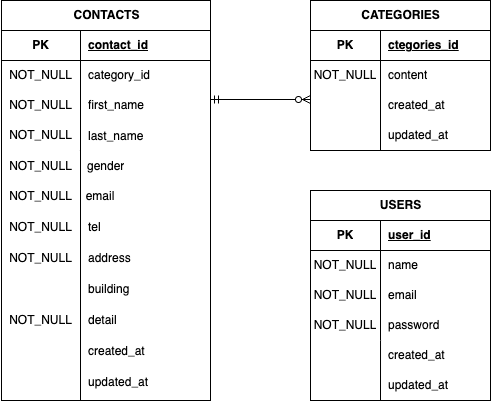

The diagram above was exported from draw.io. Its source (the exported page's mxGraphModel, read from the mxfile embedded in the PNG):
<mxGraphModel dx="596" dy="566" grid="1" gridSize="10" guides="1" tooltips="1" connect="1" arrows="1" fold="1" page="1" pageScale="1" pageWidth="827" pageHeight="1169" math="0" shadow="0">
  <root>
    <mxCell id="0" />
    <mxCell id="1" parent="0" />
    <mxCell id="30" value="CONTACTS" style="shape=table;startSize=30;container=1;collapsible=1;childLayout=tableLayout;fixedRows=1;rowLines=0;fontStyle=1;align=center;resizeLast=1;html=1;" parent="1" vertex="1">
      <mxGeometry x="51" y="74" width="209" height="400" as="geometry" />
    </mxCell>
    <mxCell id="31" value="" style="shape=tableRow;horizontal=0;startSize=0;swimlaneHead=0;swimlaneBody=0;fillColor=none;collapsible=0;dropTarget=0;points=[[0,0.5],[1,0.5]];portConstraint=eastwest;top=0;left=0;right=0;bottom=1;" parent="30" vertex="1">
      <mxGeometry y="30" width="209" height="30" as="geometry" />
    </mxCell>
    <mxCell id="32" value="PK" style="shape=partialRectangle;connectable=0;fillColor=none;top=0;left=0;bottom=0;right=0;fontStyle=1;overflow=hidden;whiteSpace=wrap;html=1;" parent="31" vertex="1">
      <mxGeometry width="79" height="30" as="geometry">
        <mxRectangle width="79" height="30" as="alternateBounds" />
      </mxGeometry>
    </mxCell>
    <mxCell id="33" value="contact_id" style="shape=partialRectangle;connectable=0;fillColor=none;top=0;left=0;bottom=0;right=0;align=left;spacingLeft=6;fontStyle=5;overflow=hidden;whiteSpace=wrap;html=1;" parent="31" vertex="1">
      <mxGeometry x="79" width="130" height="30" as="geometry">
        <mxRectangle width="130" height="30" as="alternateBounds" />
      </mxGeometry>
    </mxCell>
    <mxCell id="34" value="" style="shape=tableRow;horizontal=0;startSize=0;swimlaneHead=0;swimlaneBody=0;fillColor=none;collapsible=0;dropTarget=0;points=[[0,0.5],[1,0.5]];portConstraint=eastwest;top=0;left=0;right=0;bottom=0;" parent="30" vertex="1">
      <mxGeometry y="60" width="209" height="30" as="geometry" />
    </mxCell>
    <mxCell id="35" value="NOT_NULL" style="shape=partialRectangle;connectable=0;fillColor=none;top=0;left=0;bottom=0;right=0;editable=1;overflow=hidden;whiteSpace=wrap;html=1;" parent="34" vertex="1">
      <mxGeometry width="79" height="30" as="geometry">
        <mxRectangle width="79" height="30" as="alternateBounds" />
      </mxGeometry>
    </mxCell>
    <mxCell id="36" value="category_id" style="shape=partialRectangle;connectable=0;fillColor=none;top=0;left=0;bottom=0;right=0;align=left;spacingLeft=6;overflow=hidden;whiteSpace=wrap;html=1;" parent="34" vertex="1">
      <mxGeometry x="79" width="130" height="30" as="geometry">
        <mxRectangle width="130" height="30" as="alternateBounds" />
      </mxGeometry>
    </mxCell>
    <mxCell id="37" value="" style="shape=tableRow;horizontal=0;startSize=0;swimlaneHead=0;swimlaneBody=0;fillColor=none;collapsible=0;dropTarget=0;points=[[0,0.5],[1,0.5]];portConstraint=eastwest;top=0;left=0;right=0;bottom=0;" parent="30" vertex="1">
      <mxGeometry y="90" width="209" height="30" as="geometry" />
    </mxCell>
    <mxCell id="38" value="" style="shape=partialRectangle;connectable=0;fillColor=none;top=0;left=0;bottom=0;right=0;editable=1;overflow=hidden;whiteSpace=wrap;html=1;" parent="37" vertex="1">
      <mxGeometry width="79" height="30" as="geometry">
        <mxRectangle width="79" height="30" as="alternateBounds" />
      </mxGeometry>
    </mxCell>
    <mxCell id="39" value="first_name" style="shape=partialRectangle;connectable=0;fillColor=none;top=0;left=0;bottom=0;right=0;align=left;spacingLeft=6;overflow=hidden;whiteSpace=wrap;html=1;" parent="37" vertex="1">
      <mxGeometry x="79" width="130" height="30" as="geometry">
        <mxRectangle width="130" height="30" as="alternateBounds" />
      </mxGeometry>
    </mxCell>
    <mxCell id="40" value="" style="shape=tableRow;horizontal=0;startSize=0;swimlaneHead=0;swimlaneBody=0;fillColor=none;collapsible=0;dropTarget=0;points=[[0,0.5],[1,0.5]];portConstraint=eastwest;top=0;left=0;right=0;bottom=0;" parent="30" vertex="1">
      <mxGeometry y="120" width="209" height="31" as="geometry" />
    </mxCell>
    <mxCell id="41" value="" style="shape=partialRectangle;connectable=0;fillColor=none;top=0;left=0;bottom=0;right=0;editable=1;overflow=hidden;whiteSpace=wrap;html=1;" parent="40" vertex="1">
      <mxGeometry width="79" height="31" as="geometry">
        <mxRectangle width="79" height="31" as="alternateBounds" />
      </mxGeometry>
    </mxCell>
    <mxCell id="42" value="last_name" style="shape=partialRectangle;connectable=0;fillColor=none;top=0;left=0;bottom=0;right=0;align=left;spacingLeft=6;overflow=hidden;whiteSpace=wrap;html=1;" parent="40" vertex="1">
      <mxGeometry x="79" width="130" height="31" as="geometry">
        <mxRectangle width="130" height="31" as="alternateBounds" />
      </mxGeometry>
    </mxCell>
    <mxCell id="45" value="NOT_NULL" style="shape=partialRectangle;connectable=0;fillColor=none;top=0;left=0;bottom=0;right=0;editable=1;overflow=hidden;whiteSpace=wrap;html=1;" parent="1" vertex="1">
      <mxGeometry x="51" y="164" width="79" height="30" as="geometry">
        <mxRectangle width="79" height="30" as="alternateBounds" />
      </mxGeometry>
    </mxCell>
    <mxCell id="46" value="NOT_NULL" style="shape=partialRectangle;connectable=0;fillColor=none;top=0;left=0;bottom=0;right=0;editable=1;overflow=hidden;whiteSpace=wrap;html=1;" parent="1" vertex="1">
      <mxGeometry x="51" y="194" width="79" height="30" as="geometry">
        <mxRectangle width="79" height="30" as="alternateBounds" />
      </mxGeometry>
    </mxCell>
    <mxCell id="48" value="" style="shape=tableRow;horizontal=0;startSize=0;swimlaneHead=0;swimlaneBody=0;fillColor=none;collapsible=0;dropTarget=0;points=[[0,0.5],[1,0.5]];portConstraint=eastwest;top=0;left=0;right=0;bottom=0;" parent="1" vertex="1">
      <mxGeometry x="50" y="224" width="209" height="31" as="geometry" />
    </mxCell>
    <mxCell id="49" value="" style="shape=partialRectangle;connectable=0;fillColor=none;top=0;left=0;bottom=0;right=0;editable=1;overflow=hidden;whiteSpace=wrap;html=1;" parent="48" vertex="1">
      <mxGeometry width="79" height="31" as="geometry">
        <mxRectangle width="79" height="31" as="alternateBounds" />
      </mxGeometry>
    </mxCell>
    <mxCell id="50" value="gender" style="shape=partialRectangle;connectable=0;fillColor=none;top=0;left=0;bottom=0;right=0;align=left;spacingLeft=6;overflow=hidden;whiteSpace=wrap;html=1;" parent="48" vertex="1">
      <mxGeometry x="79" width="130" height="31" as="geometry">
        <mxRectangle width="130" height="31" as="alternateBounds" />
      </mxGeometry>
    </mxCell>
    <mxCell id="52" value="email" style="text;strokeColor=none;align=center;fillColor=none;html=1;verticalAlign=middle;whiteSpace=wrap;rounded=0;" parent="1" vertex="1">
      <mxGeometry x="120" y="255" width="60" height="30" as="geometry" />
    </mxCell>
    <mxCell id="53" value="tel" style="shape=partialRectangle;connectable=0;fillColor=none;top=0;left=0;bottom=0;right=0;align=left;spacingLeft=6;overflow=hidden;whiteSpace=wrap;html=1;" parent="1" vertex="1">
      <mxGeometry x="130" y="285" width="130" height="31" as="geometry">
        <mxRectangle width="130" height="31" as="alternateBounds" />
      </mxGeometry>
    </mxCell>
    <mxCell id="54" value="address" style="shape=partialRectangle;connectable=0;fillColor=none;top=0;left=0;bottom=0;right=0;align=left;spacingLeft=6;overflow=hidden;whiteSpace=wrap;html=1;" parent="1" vertex="1">
      <mxGeometry x="130" y="316" width="130" height="31" as="geometry">
        <mxRectangle width="130" height="31" as="alternateBounds" />
      </mxGeometry>
    </mxCell>
    <mxCell id="55" value="building" style="shape=partialRectangle;connectable=0;fillColor=none;top=0;left=0;bottom=0;right=0;align=left;spacingLeft=6;overflow=hidden;whiteSpace=wrap;html=1;" parent="1" vertex="1">
      <mxGeometry x="130" y="347" width="130" height="31" as="geometry">
        <mxRectangle width="130" height="31" as="alternateBounds" />
      </mxGeometry>
    </mxCell>
    <mxCell id="56" value="detail" style="shape=partialRectangle;connectable=0;fillColor=none;top=0;left=0;bottom=0;right=0;align=left;spacingLeft=6;overflow=hidden;whiteSpace=wrap;html=1;" parent="1" vertex="1">
      <mxGeometry x="130" y="378" width="130" height="31" as="geometry">
        <mxRectangle width="130" height="31" as="alternateBounds" />
      </mxGeometry>
    </mxCell>
    <mxCell id="57" value="created_at" style="shape=partialRectangle;connectable=0;fillColor=none;top=0;left=0;bottom=0;right=0;align=left;spacingLeft=6;overflow=hidden;whiteSpace=wrap;html=1;" parent="1" vertex="1">
      <mxGeometry x="130" y="409" width="130" height="31" as="geometry">
        <mxRectangle width="130" height="31" as="alternateBounds" />
      </mxGeometry>
    </mxCell>
    <mxCell id="59" value="updated_at" style="shape=partialRectangle;connectable=0;fillColor=none;top=0;left=0;bottom=0;right=0;align=left;spacingLeft=6;overflow=hidden;whiteSpace=wrap;html=1;" parent="1" vertex="1">
      <mxGeometry x="130" y="440" width="130" height="31" as="geometry">
        <mxRectangle width="130" height="31" as="alternateBounds" />
      </mxGeometry>
    </mxCell>
    <mxCell id="60" value="" style="endArrow=none;html=1;rounded=0;" parent="1" edge="1">
      <mxGeometry relative="1" as="geometry">
        <mxPoint x="130" y="224" as="sourcePoint" />
        <mxPoint x="130" y="474" as="targetPoint" />
      </mxGeometry>
    </mxCell>
    <mxCell id="61" value="CATEGORIES" style="shape=table;startSize=30;container=1;collapsible=1;childLayout=tableLayout;fixedRows=1;rowLines=0;fontStyle=1;align=center;resizeLast=1;html=1;" parent="1" vertex="1">
      <mxGeometry x="360" y="74" width="180" height="150" as="geometry" />
    </mxCell>
    <mxCell id="62" value="" style="shape=tableRow;horizontal=0;startSize=0;swimlaneHead=0;swimlaneBody=0;fillColor=none;collapsible=0;dropTarget=0;points=[[0,0.5],[1,0.5]];portConstraint=eastwest;top=0;left=0;right=0;bottom=1;" parent="61" vertex="1">
      <mxGeometry y="30" width="180" height="30" as="geometry" />
    </mxCell>
    <mxCell id="63" value="PK" style="shape=partialRectangle;connectable=0;fillColor=none;top=0;left=0;bottom=0;right=0;fontStyle=1;overflow=hidden;whiteSpace=wrap;html=1;" parent="62" vertex="1">
      <mxGeometry width="70" height="30" as="geometry">
        <mxRectangle width="70" height="30" as="alternateBounds" />
      </mxGeometry>
    </mxCell>
    <mxCell id="64" value="ctegories_id" style="shape=partialRectangle;connectable=0;fillColor=none;top=0;left=0;bottom=0;right=0;align=left;spacingLeft=6;fontStyle=5;overflow=hidden;whiteSpace=wrap;html=1;" parent="62" vertex="1">
      <mxGeometry x="70" width="110" height="30" as="geometry">
        <mxRectangle width="110" height="30" as="alternateBounds" />
      </mxGeometry>
    </mxCell>
    <mxCell id="65" value="" style="shape=tableRow;horizontal=0;startSize=0;swimlaneHead=0;swimlaneBody=0;fillColor=none;collapsible=0;dropTarget=0;points=[[0,0.5],[1,0.5]];portConstraint=eastwest;top=0;left=0;right=0;bottom=0;" parent="61" vertex="1">
      <mxGeometry y="60" width="180" height="30" as="geometry" />
    </mxCell>
    <mxCell id="66" value="NOT_NULL" style="shape=partialRectangle;connectable=0;fillColor=none;top=0;left=0;bottom=0;right=0;editable=1;overflow=hidden;whiteSpace=wrap;html=1;" parent="65" vertex="1">
      <mxGeometry width="70" height="30" as="geometry">
        <mxRectangle width="70" height="30" as="alternateBounds" />
      </mxGeometry>
    </mxCell>
    <mxCell id="67" value="content" style="shape=partialRectangle;connectable=0;fillColor=none;top=0;left=0;bottom=0;right=0;align=left;spacingLeft=6;overflow=hidden;whiteSpace=wrap;html=1;" parent="65" vertex="1">
      <mxGeometry x="70" width="110" height="30" as="geometry">
        <mxRectangle width="110" height="30" as="alternateBounds" />
      </mxGeometry>
    </mxCell>
    <mxCell id="68" value="" style="shape=tableRow;horizontal=0;startSize=0;swimlaneHead=0;swimlaneBody=0;fillColor=none;collapsible=0;dropTarget=0;points=[[0,0.5],[1,0.5]];portConstraint=eastwest;top=0;left=0;right=0;bottom=0;" parent="61" vertex="1">
      <mxGeometry y="90" width="180" height="30" as="geometry" />
    </mxCell>
    <mxCell id="69" value="" style="shape=partialRectangle;connectable=0;fillColor=none;top=0;left=0;bottom=0;right=0;editable=1;overflow=hidden;whiteSpace=wrap;html=1;" parent="68" vertex="1">
      <mxGeometry width="70" height="30" as="geometry">
        <mxRectangle width="70" height="30" as="alternateBounds" />
      </mxGeometry>
    </mxCell>
    <mxCell id="70" value="created_at" style="shape=partialRectangle;connectable=0;fillColor=none;top=0;left=0;bottom=0;right=0;align=left;spacingLeft=6;overflow=hidden;whiteSpace=wrap;html=1;" parent="68" vertex="1">
      <mxGeometry x="70" width="110" height="30" as="geometry">
        <mxRectangle width="110" height="30" as="alternateBounds" />
      </mxGeometry>
    </mxCell>
    <mxCell id="71" value="" style="shape=tableRow;horizontal=0;startSize=0;swimlaneHead=0;swimlaneBody=0;fillColor=none;collapsible=0;dropTarget=0;points=[[0,0.5],[1,0.5]];portConstraint=eastwest;top=0;left=0;right=0;bottom=0;" parent="61" vertex="1">
      <mxGeometry y="120" width="180" height="30" as="geometry" />
    </mxCell>
    <mxCell id="72" value="" style="shape=partialRectangle;connectable=0;fillColor=none;top=0;left=0;bottom=0;right=0;editable=1;overflow=hidden;whiteSpace=wrap;html=1;" parent="71" vertex="1">
      <mxGeometry width="70" height="30" as="geometry">
        <mxRectangle width="70" height="30" as="alternateBounds" />
      </mxGeometry>
    </mxCell>
    <mxCell id="73" value="updated_at" style="shape=partialRectangle;connectable=0;fillColor=none;top=0;left=0;bottom=0;right=0;align=left;spacingLeft=6;overflow=hidden;whiteSpace=wrap;html=1;" parent="71" vertex="1">
      <mxGeometry x="70" width="110" height="30" as="geometry">
        <mxRectangle width="110" height="30" as="alternateBounds" />
      </mxGeometry>
    </mxCell>
    <mxCell id="74" value="USERS" style="shape=table;startSize=30;container=1;collapsible=1;childLayout=tableLayout;fixedRows=1;rowLines=0;fontStyle=1;align=center;resizeLast=1;html=1;" parent="1" vertex="1">
      <mxGeometry x="360" y="264" width="180" height="210" as="geometry" />
    </mxCell>
    <mxCell id="75" value="" style="shape=tableRow;horizontal=0;startSize=0;swimlaneHead=0;swimlaneBody=0;fillColor=none;collapsible=0;dropTarget=0;points=[[0,0.5],[1,0.5]];portConstraint=eastwest;top=0;left=0;right=0;bottom=1;" parent="74" vertex="1">
      <mxGeometry y="30" width="180" height="30" as="geometry" />
    </mxCell>
    <mxCell id="76" value="PK" style="shape=partialRectangle;connectable=0;fillColor=none;top=0;left=0;bottom=0;right=0;fontStyle=1;overflow=hidden;whiteSpace=wrap;html=1;" parent="75" vertex="1">
      <mxGeometry width="70" height="30" as="geometry">
        <mxRectangle width="70" height="30" as="alternateBounds" />
      </mxGeometry>
    </mxCell>
    <mxCell id="77" value="user_id" style="shape=partialRectangle;connectable=0;fillColor=none;top=0;left=0;bottom=0;right=0;align=left;spacingLeft=6;fontStyle=5;overflow=hidden;whiteSpace=wrap;html=1;" parent="75" vertex="1">
      <mxGeometry x="70" width="110" height="30" as="geometry">
        <mxRectangle width="110" height="30" as="alternateBounds" />
      </mxGeometry>
    </mxCell>
    <mxCell id="78" value="" style="shape=tableRow;horizontal=0;startSize=0;swimlaneHead=0;swimlaneBody=0;fillColor=none;collapsible=0;dropTarget=0;points=[[0,0.5],[1,0.5]];portConstraint=eastwest;top=0;left=0;right=0;bottom=0;" parent="74" vertex="1">
      <mxGeometry y="60" width="180" height="30" as="geometry" />
    </mxCell>
    <mxCell id="79" value="NOT_NULL" style="shape=partialRectangle;connectable=0;fillColor=none;top=0;left=0;bottom=0;right=0;editable=1;overflow=hidden;whiteSpace=wrap;html=1;" parent="78" vertex="1">
      <mxGeometry width="70" height="30" as="geometry">
        <mxRectangle width="70" height="30" as="alternateBounds" />
      </mxGeometry>
    </mxCell>
    <mxCell id="80" value="name" style="shape=partialRectangle;connectable=0;fillColor=none;top=0;left=0;bottom=0;right=0;align=left;spacingLeft=6;overflow=hidden;whiteSpace=wrap;html=1;" parent="78" vertex="1">
      <mxGeometry x="70" width="110" height="30" as="geometry">
        <mxRectangle width="110" height="30" as="alternateBounds" />
      </mxGeometry>
    </mxCell>
    <mxCell id="81" value="" style="shape=tableRow;horizontal=0;startSize=0;swimlaneHead=0;swimlaneBody=0;fillColor=none;collapsible=0;dropTarget=0;points=[[0,0.5],[1,0.5]];portConstraint=eastwest;top=0;left=0;right=0;bottom=0;" parent="74" vertex="1">
      <mxGeometry y="90" width="180" height="30" as="geometry" />
    </mxCell>
    <mxCell id="82" value="" style="shape=partialRectangle;connectable=0;fillColor=none;top=0;left=0;bottom=0;right=0;editable=1;overflow=hidden;whiteSpace=wrap;html=1;" parent="81" vertex="1">
      <mxGeometry width="70" height="30" as="geometry">
        <mxRectangle width="70" height="30" as="alternateBounds" />
      </mxGeometry>
    </mxCell>
    <mxCell id="83" value="email" style="shape=partialRectangle;connectable=0;fillColor=none;top=0;left=0;bottom=0;right=0;align=left;spacingLeft=6;overflow=hidden;whiteSpace=wrap;html=1;" parent="81" vertex="1">
      <mxGeometry x="70" width="110" height="30" as="geometry">
        <mxRectangle width="110" height="30" as="alternateBounds" />
      </mxGeometry>
    </mxCell>
    <mxCell id="84" value="" style="shape=tableRow;horizontal=0;startSize=0;swimlaneHead=0;swimlaneBody=0;fillColor=none;collapsible=0;dropTarget=0;points=[[0,0.5],[1,0.5]];portConstraint=eastwest;top=0;left=0;right=0;bottom=0;" parent="74" vertex="1">
      <mxGeometry y="120" width="180" height="30" as="geometry" />
    </mxCell>
    <mxCell id="85" value="" style="shape=partialRectangle;connectable=0;fillColor=none;top=0;left=0;bottom=0;right=0;editable=1;overflow=hidden;whiteSpace=wrap;html=1;" parent="84" vertex="1">
      <mxGeometry width="70" height="30" as="geometry">
        <mxRectangle width="70" height="30" as="alternateBounds" />
      </mxGeometry>
    </mxCell>
    <mxCell id="86" value="password" style="shape=partialRectangle;connectable=0;fillColor=none;top=0;left=0;bottom=0;right=0;align=left;spacingLeft=6;overflow=hidden;whiteSpace=wrap;html=1;" parent="84" vertex="1">
      <mxGeometry x="70" width="110" height="30" as="geometry">
        <mxRectangle width="110" height="30" as="alternateBounds" />
      </mxGeometry>
    </mxCell>
    <mxCell id="87" value="created_at" style="shape=partialRectangle;connectable=0;fillColor=none;top=0;left=0;bottom=0;right=0;align=left;spacingLeft=6;overflow=hidden;whiteSpace=wrap;html=1;" parent="1" vertex="1">
      <mxGeometry x="430" y="414" width="100" height="30" as="geometry">
        <mxRectangle width="150" height="30" as="alternateBounds" />
      </mxGeometry>
    </mxCell>
    <mxCell id="88" value="updated_at" style="shape=partialRectangle;connectable=0;fillColor=none;top=0;left=0;bottom=0;right=0;align=left;spacingLeft=6;overflow=hidden;whiteSpace=wrap;html=1;" parent="1" vertex="1">
      <mxGeometry x="430" y="444" width="100" height="30" as="geometry">
        <mxRectangle width="150" height="30" as="alternateBounds" />
      </mxGeometry>
    </mxCell>
    <mxCell id="89" value="" style="endArrow=none;html=1;rounded=0;entryX=0.389;entryY=1;entryDx=0;entryDy=0;entryPerimeter=0;" parent="1" target="84" edge="1">
      <mxGeometry relative="1" as="geometry">
        <mxPoint x="430" y="474" as="sourcePoint" />
        <mxPoint x="470" y="264" as="targetPoint" />
      </mxGeometry>
    </mxCell>
    <mxCell id="91" value="NOT_NULL" style="shape=partialRectangle;connectable=0;fillColor=none;top=0;left=0;bottom=0;right=0;editable=1;overflow=hidden;whiteSpace=wrap;html=1;" parent="1" vertex="1">
      <mxGeometry x="51" y="224.5" width="79" height="30" as="geometry">
        <mxRectangle width="79" height="30" as="alternateBounds" />
      </mxGeometry>
    </mxCell>
    <mxCell id="92" value="NOT_NULL" style="shape=partialRectangle;connectable=0;fillColor=none;top=0;left=0;bottom=0;right=0;editable=1;overflow=hidden;whiteSpace=wrap;html=1;" parent="1" vertex="1">
      <mxGeometry x="51" y="255" width="79" height="30" as="geometry">
        <mxRectangle width="79" height="30" as="alternateBounds" />
      </mxGeometry>
    </mxCell>
    <mxCell id="93" value="NOT_NULL" style="shape=partialRectangle;connectable=0;fillColor=none;top=0;left=0;bottom=0;right=0;editable=1;overflow=hidden;whiteSpace=wrap;html=1;" parent="1" vertex="1">
      <mxGeometry x="51" y="285.5" width="79" height="30" as="geometry">
        <mxRectangle width="79" height="30" as="alternateBounds" />
      </mxGeometry>
    </mxCell>
    <mxCell id="94" value="NOT_NULL" style="shape=partialRectangle;connectable=0;fillColor=none;top=0;left=0;bottom=0;right=0;editable=1;overflow=hidden;whiteSpace=wrap;html=1;" parent="1" vertex="1">
      <mxGeometry x="51" y="316.5" width="79" height="30" as="geometry">
        <mxRectangle width="79" height="30" as="alternateBounds" />
      </mxGeometry>
    </mxCell>
    <mxCell id="95" value="NOT_NULL" style="shape=partialRectangle;connectable=0;fillColor=none;top=0;left=0;bottom=0;right=0;editable=1;overflow=hidden;whiteSpace=wrap;html=1;" parent="1" vertex="1">
      <mxGeometry x="51" y="379" width="79" height="30" as="geometry">
        <mxRectangle width="79" height="30" as="alternateBounds" />
      </mxGeometry>
    </mxCell>
    <mxCell id="96" value="NOT_NULL" style="shape=partialRectangle;connectable=0;fillColor=none;top=0;left=0;bottom=0;right=0;editable=1;overflow=hidden;whiteSpace=wrap;html=1;" parent="1" vertex="1">
      <mxGeometry x="360" y="354" width="70" height="30" as="geometry">
        <mxRectangle width="70" height="30" as="alternateBounds" />
      </mxGeometry>
    </mxCell>
    <mxCell id="97" value="NOT_NULL" style="shape=partialRectangle;connectable=0;fillColor=none;top=0;left=0;bottom=0;right=0;editable=1;overflow=hidden;whiteSpace=wrap;html=1;" parent="1" vertex="1">
      <mxGeometry x="360" y="384" width="70" height="30" as="geometry">
        <mxRectangle width="70" height="30" as="alternateBounds" />
      </mxGeometry>
    </mxCell>
    <mxCell id="99" value="" style="edgeStyle=entityRelationEdgeStyle;fontSize=12;html=1;endArrow=ERzeroToMany;startArrow=ERmandOne;entryX=0;entryY=0.3;entryDx=0;entryDy=0;entryPerimeter=0;" parent="1" target="68" edge="1">
      <mxGeometry width="100" height="100" relative="1" as="geometry">
        <mxPoint x="260" y="173" as="sourcePoint" />
        <mxPoint x="360" y="74" as="targetPoint" />
        <Array as="points">
          <mxPoint x="262" y="173" />
        </Array>
      </mxGeometry>
    </mxCell>
  </root>
</mxGraphModel>